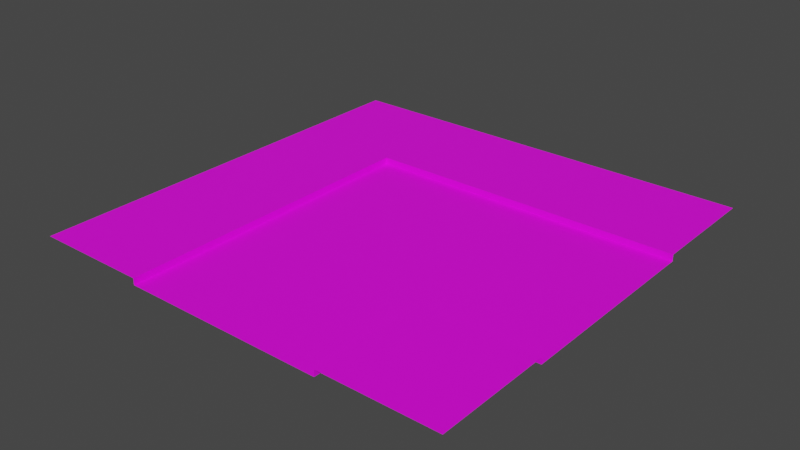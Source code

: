 # Source: turnTile.blend  (saved by Blender 3.4.6; exported with 4.5.12 LTS)
import bpy
from mathutils import Matrix  # noqa: F401  (used for matrix-valued properties, if any)

bpy.ops.wm.read_factory_settings(use_empty=True)
scene = bpy.context.scene
scene.name = 'Scene'

# ---- collections
col_collection = bpy.data.collections.new('Collection'); scene.collection.children.link(col_collection)

# ---- images (referenced by path relative to the original .blend; pixels are not part of the script)
import os
ASSET_DIR = os.environ.get("B2B_ASSET_DIR", "")  # directory of the original .blend (textures are referenced by path, not embedded)
HERE = os.path.dirname(os.path.abspath(__file__))  # packed textures are extracted next to this script under _unpacked/

def load_image(name, relpath, width, height, colorspace="sRGB"):
    """Load a texture the original file referenced (path relative to the .blend, or extracted next to this script)."""
    p = next((c for c in (os.path.join(HERE, relpath), os.path.join(ASSET_DIR, relpath)) if relpath and os.path.exists(c)), "")
    if p:
        img = bpy.data.images.load(p, check_existing=True)
        img.name = name
    else:  # same state as the original file: an image datablock whose file is absent (Cycles renders it pink)
        img = bpy.data.images.new(name, width, height)
        img.source = "FILE"
        img.filepath = "//" + (relpath or name)
    img.colorspace_settings.name = colorspace
    return img
img_turn_png = load_image('Turn.png', 'Materials/Turn.png', 1024, 1024, 'sRGB')

# ---- materials (node trees are filled in below, after node groups)
mat_material_001 = bpy.data.materials.new('Material.001')
mat_material_001.use_transparent_shadow = False

# ---- material node trees
mat_material_001.use_nodes = True; mat_material_001.node_tree.nodes.clear()
_N = mat_material_001.node_tree.nodes; _L = mat_material_001.node_tree.links
n0 = _N.new('ShaderNodeBsdfPrincipled'); n0.name = 'Principled BSDF'; n0.location = (10, 300)
n0.distribution = 'GGX'
n0.subsurface_method = 'RANDOM_WALK_SKIN'
n0.inputs[3].default_value = 1.45
n0.inputs[27].default_value = (0.0, 0.0, 0.0, 1.0)
n0.inputs[28].default_value = 1.0
n1 = _N.new('ShaderNodeOutputMaterial'); n1.name = 'Material Output'; n1.location = (300, 300)
n2 = _N.new('ShaderNodeTexImage'); n2.name = 'Image Texture'; n2.location = (-368, 223)
n2.image = img_turn_png
_L.new(n0.outputs[0], n1.inputs[0])
_L.new(n2.outputs[0], n0.inputs[0])
n1.is_active_output = True

# ---- world
world_world = bpy.data.worlds.new('World'); scene.world = world_world
world_world.use_nodes = True; world_world.node_tree.nodes.clear()
_N = world_world.node_tree.nodes; _L = world_world.node_tree.links
n0 = _N.new('ShaderNodeOutputWorld'); n0.name = 'World Output'; n0.location = (300, 300)
n1 = _N.new('ShaderNodeBackground'); n1.name = 'Background'; n1.location = (10, 300)
n1.inputs[0].default_value = (0.05088, 0.05088, 0.05088, 1.0)
_L.new(n1.outputs[0], n0.inputs[0])
n0.is_active_output = True
world_world.color = (0.05088, 0.05088, 0.05088)
world_world.use_sun_shadow = False
world_world.sun_shadow_jitter_overblur = 0.0

# ---- meshes
me_plane = bpy.data.meshes.new('Plane')
me_plane.from_pydata([(-1.0, -1.0, 0.0), (1.0, -1.0, 0.0), (-1.0, 1.0, 0.0), (1.0, 1.0, 0.0), (-1.0, 0.4652, 0.0), (-1.0, 0.0, 0.0), (-1.0, -0.4612, 0.0), (-0.4698, -1.0, 0.0), (0.466, -1.0, 0.0), (1.0, -0.4612, 0.0), (1.0, 0.4652, 0.0), (0.466, 1.0, 0.0), (0.0, 1.0, 0.0), (-0.4698, 1.0, 0.0), (-0.4698, -0.4612, 0.0), (-0.4698, 0.0, 0.0), (-0.4698, 0.4652, 0.0), (0.0, 0.4652, 0.0), (0.466, -0.4612, 0.0), (0.466, 0.4652, 0.0), (-0.4698, -1.0, -0.03), (0.0, -1.0, -0.03), (0.466, -1.0, -0.03), (1.0, -0.4612, -0.03), (1.0, 0.0, -0.03), (1.0, 0.4652, -0.03), (-0.4698, -0.4612, -0.03), (-0.4698, 0.0, -0.03), (-0.4698, 0.4652, -0.03), (0.0, -0.4612, -0.03), (0.0, 0.0, -0.03), (0.0, 0.4652, -0.03), (0.466, -0.4612, -0.03), (0.466, 0.0, -0.03), (0.466, 0.4652, -0.03)], [], [(19, 10, 3, 11), (4, 16, 13, 2), (16, 17, 12, 13), (17, 19, 11, 12), (0, 7, 14, 6), (6, 14, 15, 5), (5, 15, 16, 4), (10, 19, 34, 25), (8, 18, 32, 22), (15, 14, 26, 27), (8, 1, 9, 18), (14, 7, 20, 26), (18, 9, 23, 32), (20, 21, 29, 26), (26, 29, 30, 27), (27, 30, 31, 28), (21, 22, 32, 29), (29, 32, 33, 30), (30, 33, 34, 31), (32, 23, 24, 33), (33, 24, 25, 34), (19, 17, 31, 34), (16, 15, 27, 28), (17, 16, 28, 31)])
_uv = me_plane.uv_layers.new(name='UVMap')
_uv.uv.foreach_set('vector', [0.7317, 0.2679, 0.7317, 0.001894, 0.9981, 0.001894, 0.9981, 0.2679, 0.7317, 0.9981, 0.7317, 0.734, 0.9981, 0.734, 0.9981, 0.9981, 0.7317, 0.734, 0.7317, 0.5, 0.9981, 0.5, 0.9981, 0.734, 0.7317, 0.5, 0.7317, 0.2679, 0.9981, 0.2679, 0.9981, 0.5, 0.001894, 0.9981, 0.001894, 0.734, 0.2703, 0.734, 0.2703, 0.9981, 0.2703, 0.9981, 0.2703, 0.734, 0.5, 0.734, 0.5, 0.9981, 0.5, 0.9981, 0.5, 0.734, 0.7317, 0.734, 0.7317, 0.9981, 0.7317, 0.001894, 0.7317, 0.2679, 0.7317, 0.2679, 0.7317, 0.001894, 0.001894, 0.2679, 0.2703, 0.2679, 0.2703, 0.2679, 0.001894, 0.2679, 0.5, 0.734, 0.2703, 0.734, 0.2703, 0.734, 0.5, 0.734, 0.001894, 0.2679, 0.001894, 0.001894, 0.2703, 0.001894, 0.2703, 0.2679, 0.2703, 0.734, 0.001894, 0.734, 0.001894, 0.734, 0.2703, 0.734, 0.2703, 0.2679, 0.2703, 0.001894, 0.2703, 0.001894, 0.2703, 0.2679, 0.001894, 0.734, 0.001894, 0.5, 0.2703, 0.5, 0.2703, 0.734, 0.2703, 0.734, 0.2703, 0.5, 0.5, 0.5, 0.5, 0.734, 0.5, 0.734, 0.5, 0.5, 0.7317, 0.5, 0.7317, 0.734, 0.001894, 0.5, 0.001894, 0.2679, 0.2703, 0.2679, 0.2703, 0.5, 0.2703, 0.5, 0.2703, 0.2679, 0.5, 0.2679, 0.5, 0.5, 0.5, 0.5, 0.5, 0.2679, 0.7317, 0.2679, 0.7317, 0.5, 0.2703, 0.2679, 0.2703, 0.001894, 0.5, 0.001894, 0.5, 0.2679, 0.5, 0.2679, 0.5, 0.001894, 0.7317, 0.001894, 0.7317, 0.2679, 0.7317, 0.2679, 0.7317, 0.5, 0.7317, 0.5, 0.7317, 0.2679, 0.7317, 0.734, 0.5, 0.734, 0.5, 0.734, 0.7317, 0.734, 0.7317, 0.5, 0.7317, 0.734, 0.7317, 0.734, 0.7317, 0.5])
me_plane.materials.append(mat_material_001)
me_plane.update()

# ---- objects
ob_plane = bpy.data.objects.new('Plane', me_plane)

# ---- transforms, parenting, visibility, modifiers, constraints
ob_plane.location = (0.0, 0.0, 0.0)

# ---- collection membership
col_collection.objects.link(ob_plane)

# ---- scene / render settings (as saved in the file)
scene.frame_start = 1; scene.frame_end = 250; scene.frame_set(1)
scene.render.engine = 'BLENDER_EEVEE_NEXT'
scene.cycles.sampling_pattern = 'TABULATED_SOBOL'
scene.cycles.use_light_tree = False
scene.view_settings.view_transform = 'Filmic'
bpy.context.view_layer.update()

# ---- added for rendering (the .blend has no active camera and no usable light): camera, sun
cam_auto = bpy.data.cameras.new('AutoCamera')
cam_auto.lens = 50.0
cam_auto.sensor_width = 36.0
cam_auto.clip_end = 1000.0
ob_auto_camera = bpy.data.objects.new('AutoCamera', cam_auto)
scene.collection.objects.link(ob_auto_camera)
ob_auto_camera.location = (2.61708, -3.14049, 2.07866)
ob_auto_camera.rotation_euler = (1.09748, -7.21219e-08, 0.694738)
scene.camera = ob_auto_camera
light_auto_sun = bpy.data.lights.new('AutoSun', 'SUN')
light_auto_sun.energy = 3.0
light_auto_sun.angle = 0.0523599
ob_auto_sun = bpy.data.objects.new('AutoSun', light_auto_sun)
scene.collection.objects.link(ob_auto_sun)
ob_auto_sun.rotation_euler = (0.872665, 0.174533, 0.523599)
bpy.context.view_layer.update()
